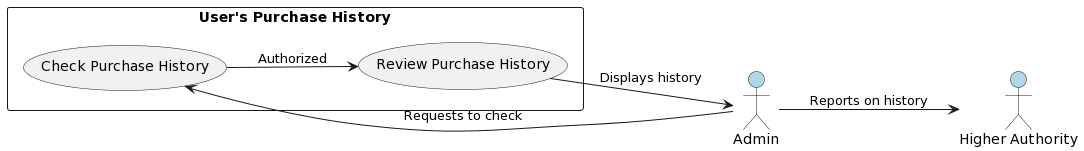

The diagram above was rendered by PlantUML. Its source (embedded in the PNG):
@startuml
left to right direction
actor Admin #lightblue
actor "Higher Authority" as HigherAuthority #lightblue

rectangle "User's Purchase History" as PurchaseHistory {
  Admin --> (Check Purchase History) : "Requests to check"
  (Check Purchase History) --> (Review Purchase History) : "Authorized"
  (Review Purchase History) --> Admin : "Displays history"
}

Admin --> HigherAuthority : "Reports on history"
@enduml